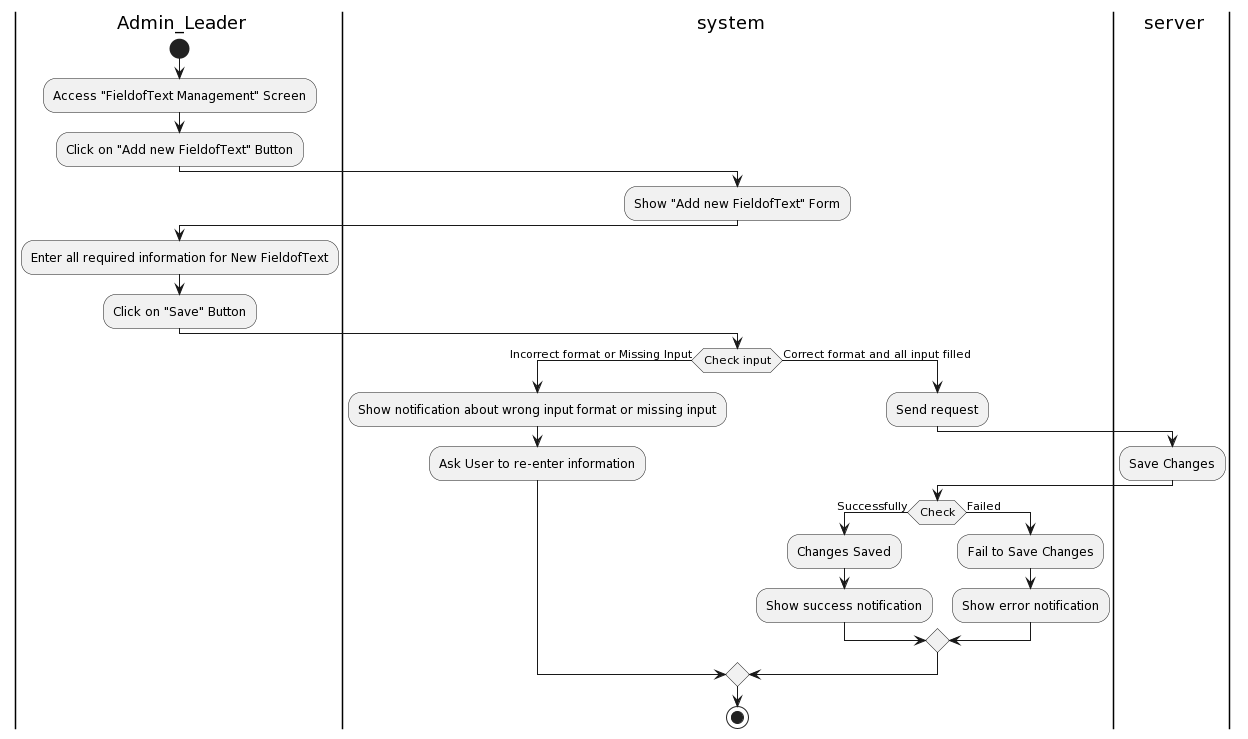

The diagram above was rendered by PlantUML. Its source (embedded in the PNG):
@startuml
|a| Admin_Leader
|sys| system
|ser| server
|a|
start
:Access "FieldofText Management" Screen;

:Click on "Add new FieldofText" Button;
|sys|
:Show "Add new FieldofText" Form;
|a|
:Enter all required information for New FieldofText;
:Click on "Save" Button;
|sys|
if (Check input) then (Incorrect format or Missing Input)
:Show notification about wrong input format or missing input;
:Ask User to re-enter information;
else (Correct format and all input filled)
|sys|
:Send request;
|ser|
:Save Changes;
|sys|
if(Check) then (Successfully)
:Changes Saved;
:Show success notification;
else (Failed)
:Fail to Save Changes;
:Show error notification;
endif
endif
stop
@enduml